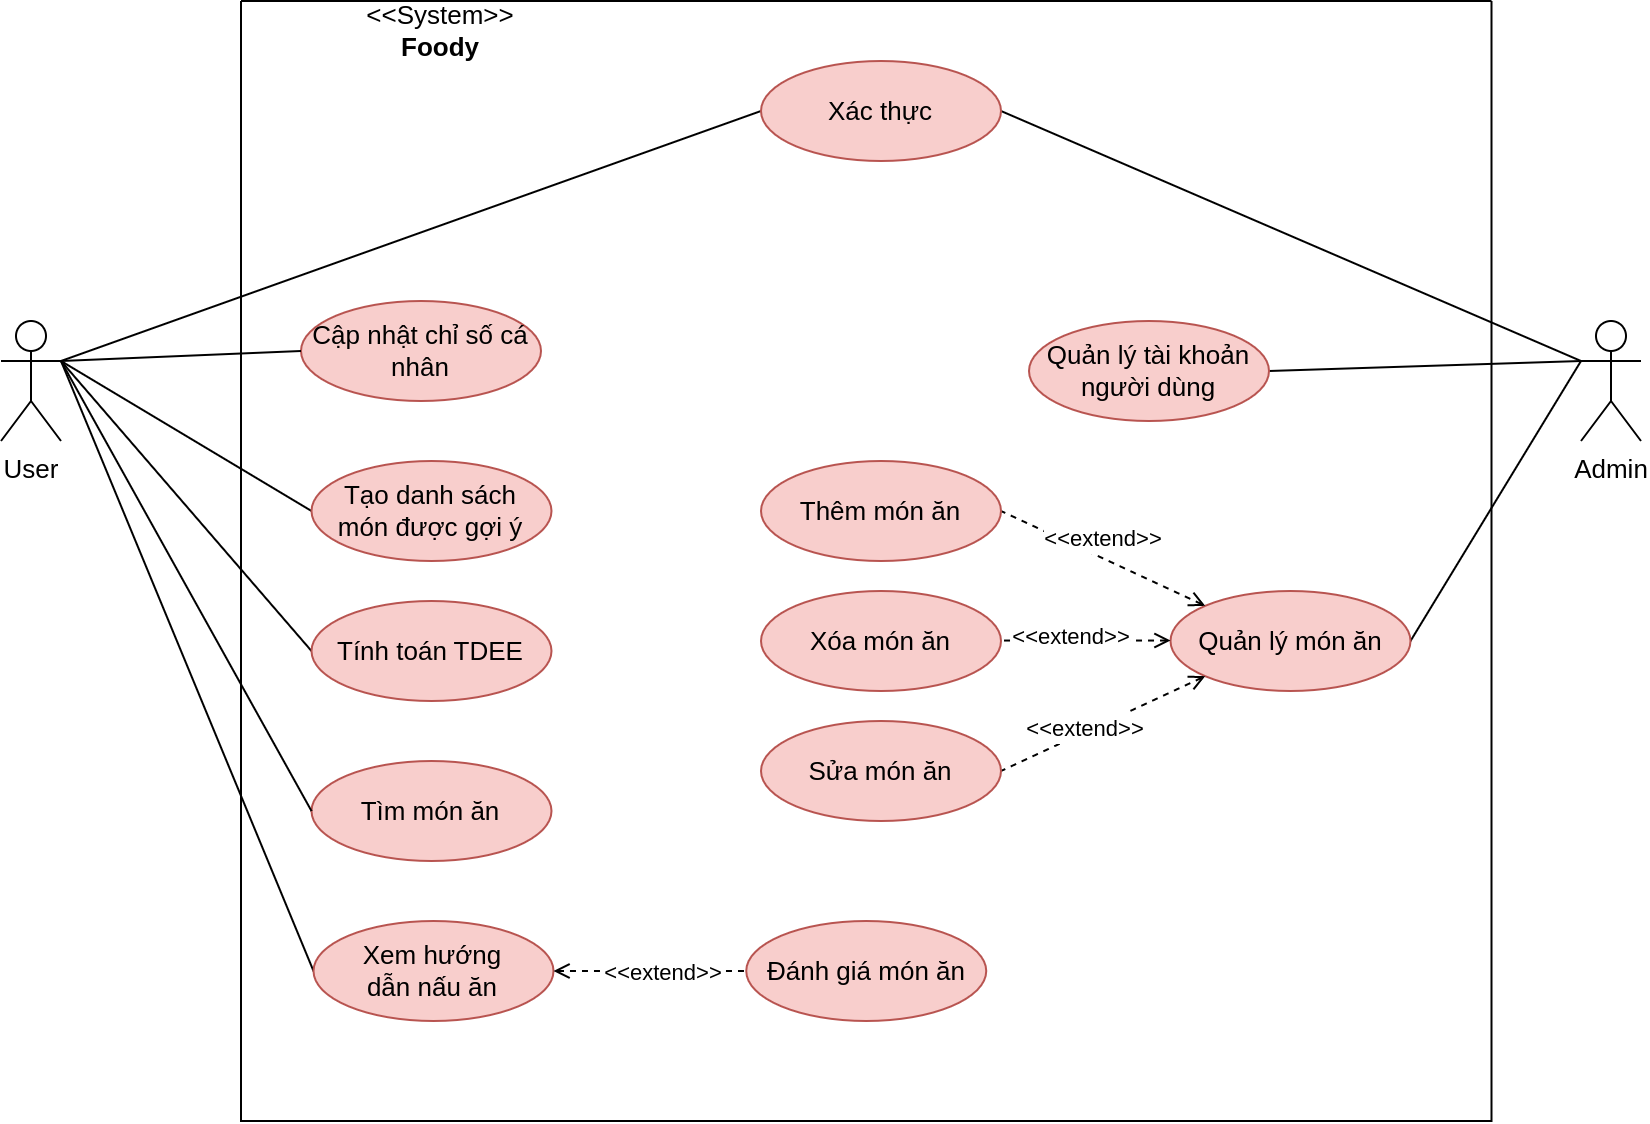

The diagram above was exported from draw.io. Its source (the exported page's mxGraphModel, read from the mxfile embedded in the PNG):
<mxGraphModel dx="2181" dy="678" grid="1" gridSize="10" guides="1" tooltips="1" connect="1" arrows="1" fold="1" page="1" pageScale="1" pageWidth="827" pageHeight="1169" math="0" shadow="0">
  <root>
    <mxCell id="0" />
    <mxCell id="1" parent="0" />
    <mxCell id="2" style="rounded=0;orthogonalLoop=1;jettySize=auto;html=1;exitX=1;exitY=0.3333333333333333;exitDx=0;exitDy=0;exitPerimeter=0;entryX=0;entryY=0.5;entryDx=0;entryDy=0;endArrow=none;endFill=0;" edge="1" source="3" target="22" parent="1">
      <mxGeometry relative="1" as="geometry" />
    </mxCell>
    <mxCell id="3" value="&lt;font style=&quot;font-size: 13px;&quot;&gt;User&lt;/font&gt;" style="shape=umlActor;verticalLabelPosition=bottom;verticalAlign=top;html=1;outlineConnect=0;" vertex="1" parent="1">
      <mxGeometry x="1030" y="1680" width="30" height="60" as="geometry" />
    </mxCell>
    <mxCell id="4" value="&lt;font style=&quot;font-size: 13px;&quot;&gt;Admin&lt;/font&gt;" style="shape=umlActor;verticalLabelPosition=bottom;verticalAlign=top;html=1;outlineConnect=0;" vertex="1" parent="1">
      <mxGeometry x="1820" y="1680" width="30" height="60" as="geometry" />
    </mxCell>
    <mxCell id="5" value="&lt;span style=&quot;font-size: 13px;&quot;&gt;Cập nhật chỉ số cá nhân&lt;/span&gt;" style="ellipse;whiteSpace=wrap;html=1;fillColor=#f8cecc;strokeColor=#b85450;" vertex="1" parent="1">
      <mxGeometry x="1180" y="1670" width="120" height="50" as="geometry" />
    </mxCell>
    <mxCell id="6" value="" style="endArrow=none;html=1;rounded=0;fontSize=13;exitX=1;exitY=0.3333333333333333;exitDx=0;exitDy=0;exitPerimeter=0;entryX=0;entryY=0.5;entryDx=0;entryDy=0;" edge="1" source="3" target="23" parent="1">
      <mxGeometry width="50" height="50" relative="1" as="geometry">
        <mxPoint x="1110" y="1710" as="sourcePoint" />
        <mxPoint x="1417" y="1535" as="targetPoint" />
      </mxGeometry>
    </mxCell>
    <mxCell id="7" value="" style="endArrow=none;html=1;rounded=0;fontSize=13;exitX=1;exitY=0.3333333333333333;exitDx=0;exitDy=0;exitPerimeter=0;entryX=0;entryY=0.5;entryDx=0;entryDy=0;" edge="1" source="3" target="5" parent="1">
      <mxGeometry width="50" height="50" relative="1" as="geometry">
        <mxPoint x="1110" y="1710" as="sourcePoint" />
        <mxPoint x="1417" y="1605" as="targetPoint" />
      </mxGeometry>
    </mxCell>
    <mxCell id="8" value="" style="endArrow=none;html=1;rounded=0;fontSize=13;exitX=1;exitY=0.3333333333333333;exitDx=0;exitDy=0;exitPerimeter=0;entryX=0;entryY=0.5;entryDx=0;entryDy=0;" edge="1" source="3" target="21" parent="1">
      <mxGeometry width="50" height="50" relative="1" as="geometry">
        <mxPoint x="1110" y="1710" as="sourcePoint" />
        <mxPoint x="1190" y="1705" as="targetPoint" />
      </mxGeometry>
    </mxCell>
    <mxCell id="9" value="" style="endArrow=none;html=1;rounded=0;fontSize=13;exitX=1;exitY=0.3333333333333333;exitDx=0;exitDy=0;exitPerimeter=0;entryX=0;entryY=0.5;entryDx=0;entryDy=0;" edge="1" source="3" target="18" parent="1">
      <mxGeometry width="50" height="50" relative="1" as="geometry">
        <mxPoint x="1120" y="1720" as="sourcePoint" />
        <mxPoint x="1200" y="1715" as="targetPoint" />
      </mxGeometry>
    </mxCell>
    <mxCell id="10" value="" style="endArrow=none;html=1;rounded=0;fontSize=13;exitX=1;exitY=0.5;exitDx=0;exitDy=0;entryX=0;entryY=0.3333333333333333;entryDx=0;entryDy=0;entryPerimeter=0;" edge="1" source="15" target="4" parent="1">
      <mxGeometry width="50" height="50" relative="1" as="geometry">
        <mxPoint x="1537" y="1605" as="sourcePoint" />
        <mxPoint x="1827" y="1760" as="targetPoint" />
      </mxGeometry>
    </mxCell>
    <mxCell id="11" value="" style="endArrow=none;html=1;rounded=0;fontSize=13;exitX=1;exitY=0.5;exitDx=0;exitDy=0;entryX=0;entryY=0.3333333333333333;entryDx=0;entryDy=0;entryPerimeter=0;" edge="1" source="24" target="4" parent="1">
      <mxGeometry width="50" height="50" relative="1" as="geometry">
        <mxPoint x="1750" y="1855" as="sourcePoint" />
        <mxPoint x="1837" y="1770" as="targetPoint" />
      </mxGeometry>
    </mxCell>
    <mxCell id="12" value="" style="endArrow=none;html=1;rounded=0;fontSize=13;exitX=1;exitY=0.5;exitDx=0;exitDy=0;entryX=0;entryY=0.3333333333333333;entryDx=0;entryDy=0;entryPerimeter=0;" edge="1" source="23" target="4" parent="1">
      <mxGeometry width="50" height="50" relative="1" as="geometry">
        <mxPoint x="1537" y="1535" as="sourcePoint" />
        <mxPoint x="1817" y="1750" as="targetPoint" />
      </mxGeometry>
    </mxCell>
    <mxCell id="13" value=" " style="swimlane;startSize=0;fontSize=13;" vertex="1" parent="1">
      <mxGeometry x="1150" y="1520" width="625.25" height="560" as="geometry" />
    </mxCell>
    <mxCell id="14" value="&amp;lt;&amp;lt;System&amp;gt;&amp;gt;&lt;br&gt;&lt;b&gt;Foody&lt;/b&gt;" style="text;html=1;strokeColor=none;fillColor=none;align=center;verticalAlign=middle;whiteSpace=wrap;rounded=0;fontSize=13;" vertex="1" parent="13">
      <mxGeometry width="200" height="30" as="geometry" />
    </mxCell>
    <mxCell id="15" value="&lt;font style=&quot;font-size: 13px;&quot;&gt;Quản lý tài khoản người dùng&lt;/font&gt;" style="ellipse;whiteSpace=wrap;html=1;fillColor=#f8cecc;strokeColor=#b85450;" vertex="1" parent="13">
      <mxGeometry x="394" y="160" width="120" height="50" as="geometry" />
    </mxCell>
    <mxCell id="16" value="&lt;font style=&quot;font-size: 13px;&quot;&gt;Tìm món ăn&lt;/font&gt;" style="ellipse;whiteSpace=wrap;html=1;fillColor=#f8cecc;strokeColor=#b85450;" vertex="1" parent="13">
      <mxGeometry x="35.25" y="380" width="120" height="50" as="geometry" />
    </mxCell>
    <mxCell id="17" value="&lt;span style=&quot;font-size: 13px;&quot;&gt;Đánh giá món ăn&lt;/span&gt;" style="ellipse;whiteSpace=wrap;html=1;fillColor=#f8cecc;strokeColor=#b85450;" vertex="1" parent="13">
      <mxGeometry x="252.62" y="460" width="120" height="50" as="geometry" />
    </mxCell>
    <mxCell id="18" value="&lt;font style=&quot;font-size: 13px;&quot;&gt;Xem hướng&lt;br&gt;dẫn nấu ăn&lt;/font&gt;" style="ellipse;whiteSpace=wrap;html=1;fillColor=#f8cecc;strokeColor=#b85450;" vertex="1" parent="13">
      <mxGeometry x="36.25" y="460" width="120" height="50" as="geometry" />
    </mxCell>
    <mxCell id="19" value="" style="html=1;verticalAlign=bottom;endArrow=none;dashed=1;endSize=8;rounded=0;fontSize=13;exitX=1;exitY=0.5;exitDx=0;exitDy=0;entryX=0;entryY=0.5;entryDx=0;entryDy=0;endFill=0;startArrow=open;startFill=0;" edge="1" parent="13" source="18" target="17">
      <mxGeometry x="0.323" y="-5" relative="1" as="geometry">
        <mxPoint x="55.25" y="455" as="sourcePoint" />
        <mxPoint x="-44.75" y="495" as="targetPoint" />
        <mxPoint as="offset" />
      </mxGeometry>
    </mxCell>
    <mxCell id="20" value="&amp;lt;&amp;lt;extend&amp;gt;&amp;gt;" style="edgeLabel;html=1;align=center;verticalAlign=middle;resizable=0;points=[];" vertex="1" connectable="0" parent="19">
      <mxGeometry x="0.1193" y="-1" relative="1" as="geometry">
        <mxPoint as="offset" />
      </mxGeometry>
    </mxCell>
    <mxCell id="21" value="&lt;span style=&quot;font-size: 13px;&quot;&gt;Tạo danh sách &lt;br&gt;món được gợi ý&lt;/span&gt;" style="ellipse;whiteSpace=wrap;html=1;fillColor=#f8cecc;strokeColor=#b85450;" vertex="1" parent="13">
      <mxGeometry x="35.25" y="230" width="120" height="50" as="geometry" />
    </mxCell>
    <mxCell id="22" value="&lt;font style=&quot;font-size: 13px;&quot;&gt;Tính toán TDEE&lt;/font&gt;" style="ellipse;whiteSpace=wrap;html=1;fillColor=#f8cecc;strokeColor=#b85450;" vertex="1" parent="13">
      <mxGeometry x="35.25" y="300" width="120" height="50" as="geometry" />
    </mxCell>
    <mxCell id="23" value="&lt;span style=&quot;font-size: 13px;&quot;&gt;Xác thực&lt;/span&gt;" style="ellipse;whiteSpace=wrap;html=1;fillColor=#f8cecc;strokeColor=#b85450;" vertex="1" parent="13">
      <mxGeometry x="260" y="30" width="120" height="50" as="geometry" />
    </mxCell>
    <mxCell id="24" value="&lt;font style=&quot;font-size: 13px;&quot;&gt;Quản lý&amp;nbsp;món ăn&lt;/font&gt;" style="ellipse;whiteSpace=wrap;html=1;fillColor=#f8cecc;strokeColor=#b85450;" vertex="1" parent="13">
      <mxGeometry x="464.75" y="295" width="120" height="50" as="geometry" />
    </mxCell>
    <mxCell id="25" value="&lt;font style=&quot;font-size: 11px;&quot;&gt;&amp;lt;&amp;lt;extend&amp;gt;&amp;gt;&lt;/font&gt;" style="html=1;verticalAlign=bottom;endArrow=none;dashed=1;endSize=8;rounded=0;fontSize=13;entryX=1;entryY=0.5;entryDx=0;entryDy=0;exitX=0;exitY=0;exitDx=0;exitDy=0;endFill=0;startArrow=open;startFill=0;" edge="1" parent="13" source="24" target="27">
      <mxGeometry relative="1" as="geometry">
        <mxPoint x="220.17640687119274" y="207.67766952966394" as="sourcePoint" />
        <mxPoint x="381.75" y="270" as="targetPoint" />
      </mxGeometry>
    </mxCell>
    <mxCell id="26" value="&lt;font style=&quot;font-size: 11px;&quot;&gt;&amp;lt;&amp;lt;extend&amp;gt;&amp;gt;&lt;/font&gt;" style="html=1;verticalAlign=bottom;endArrow=none;dashed=1;endSize=8;rounded=0;fontSize=13;entryX=1;entryY=0.5;entryDx=0;entryDy=0;exitX=0;exitY=1;exitDx=0;exitDy=0;startArrow=open;startFill=0;endFill=0;" edge="1" parent="13" source="24" target="28">
      <mxGeometry x="0.2306" y="8" relative="1" as="geometry">
        <mxPoint x="230.17640687119274" y="217.67766952966394" as="sourcePoint" />
        <mxPoint x="391.75" y="280" as="targetPoint" />
        <mxPoint as="offset" />
      </mxGeometry>
    </mxCell>
    <mxCell id="27" value="&lt;span style=&quot;font-size: 13px;&quot;&gt;Thêm món ăn&lt;/span&gt;" style="ellipse;whiteSpace=wrap;html=1;fillColor=#f8cecc;strokeColor=#b85450;" vertex="1" parent="13">
      <mxGeometry x="260" y="230" width="120" height="50" as="geometry" />
    </mxCell>
    <mxCell id="28" value="&lt;span style=&quot;font-size: 13px;&quot;&gt;Sửa món ăn&lt;br&gt;&lt;/span&gt;" style="ellipse;whiteSpace=wrap;html=1;fillColor=#f8cecc;strokeColor=#b85450;" vertex="1" parent="13">
      <mxGeometry x="260" y="360" width="120" height="50" as="geometry" />
    </mxCell>
    <mxCell id="29" value="&lt;span style=&quot;font-size: 13px;&quot;&gt;Xóa món ăn&lt;/span&gt;" style="ellipse;whiteSpace=wrap;html=1;fillColor=#f8cecc;strokeColor=#b85450;" vertex="1" parent="13">
      <mxGeometry x="260" y="295" width="120" height="50" as="geometry" />
    </mxCell>
    <mxCell id="30" value="" style="html=1;verticalAlign=bottom;endArrow=none;dashed=1;endSize=8;rounded=0;fontSize=13;entryX=1;entryY=0.5;entryDx=0;entryDy=0;exitX=0;exitY=0.5;exitDx=0;exitDy=0;endFill=0;startArrow=open;startFill=0;" edge="1" parent="13">
      <mxGeometry x="-0.1799" y="-10" relative="1" as="geometry">
        <mxPoint x="464.7499999999877" y="319.77" as="sourcePoint" />
        <mxPoint x="379.99999999999955" y="319.77" as="targetPoint" />
        <mxPoint as="offset" />
      </mxGeometry>
    </mxCell>
    <mxCell id="31" value="&amp;lt;&amp;lt;extend&amp;gt;&amp;gt;" style="edgeLabel;html=1;align=center;verticalAlign=middle;resizable=0;points=[];" vertex="1" connectable="0" parent="30">
      <mxGeometry x="0.19" y="-2" relative="1" as="geometry">
        <mxPoint as="offset" />
      </mxGeometry>
    </mxCell>
    <mxCell id="32" style="edgeStyle=none;rounded=0;orthogonalLoop=1;jettySize=auto;html=1;exitX=0;exitY=0.5;exitDx=0;exitDy=0;entryX=1;entryY=0.3333333333333333;entryDx=0;entryDy=0;entryPerimeter=0;startArrow=none;startFill=0;endArrow=none;endFill=0;" edge="1" source="16" target="3" parent="1">
      <mxGeometry relative="1" as="geometry" />
    </mxCell>
  </root>
</mxGraphModel>